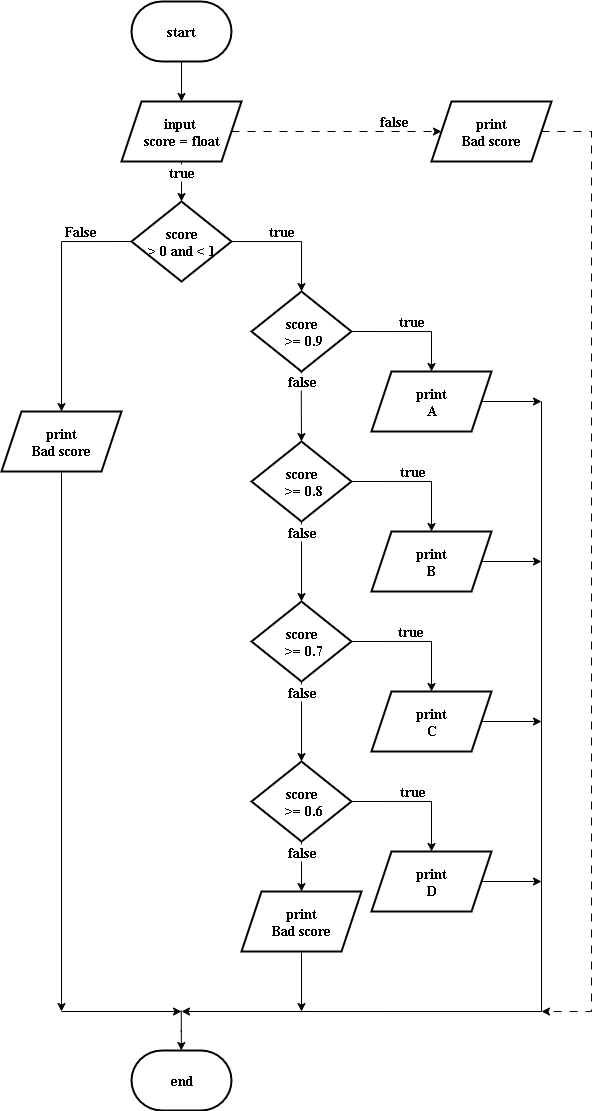

The diagram above was exported from draw.io. Its source (the exported page's mxGraphModel, read from the mxfile embedded in the PNG):
<mxGraphModel dx="690" dy="423" grid="1" gridSize="10" guides="1" tooltips="1" connect="1" arrows="1" fold="1" page="1" pageScale="1" pageWidth="827" pageHeight="1169" math="0" shadow="0">
  <root>
    <mxCell id="0" />
    <mxCell id="1" parent="0" />
    <mxCell id="TXNYGR1y_T4CXHny2CJs-1" value="" style="edgeStyle=orthogonalEdgeStyle;rounded=0;orthogonalLoop=1;jettySize=auto;html=1;fontFamily=Times New Roman;fontSize=14;fontStyle=1" edge="1" parent="1" source="TXNYGR1y_T4CXHny2CJs-2" target="TXNYGR1y_T4CXHny2CJs-7">
      <mxGeometry relative="1" as="geometry" />
    </mxCell>
    <mxCell id="TXNYGR1y_T4CXHny2CJs-2" value="start" style="strokeWidth=2;html=1;shape=mxgraph.flowchart.terminator;whiteSpace=wrap;fontFamily=Times New Roman;fontSize=14;fontStyle=1" vertex="1" parent="1">
      <mxGeometry x="350" y="60" width="100" height="60" as="geometry" />
    </mxCell>
    <mxCell id="TXNYGR1y_T4CXHny2CJs-3" value="" style="edgeStyle=orthogonalEdgeStyle;rounded=0;orthogonalLoop=1;jettySize=auto;html=1;fontFamily=Times New Roman;fontSize=14;fontStyle=1" edge="1" parent="1" source="TXNYGR1y_T4CXHny2CJs-7">
      <mxGeometry relative="1" as="geometry">
        <mxPoint x="400" y="260" as="targetPoint" />
      </mxGeometry>
    </mxCell>
    <mxCell id="TXNYGR1y_T4CXHny2CJs-4" value="true" style="edgeLabel;html=1;align=center;verticalAlign=middle;resizable=0;points=[];fontFamily=Times New Roman;fontSize=14;fontStyle=1" vertex="1" connectable="0" parent="TXNYGR1y_T4CXHny2CJs-3">
      <mxGeometry x="0.25" y="3" relative="1" as="geometry">
        <mxPoint x="-3" y="-15" as="offset" />
      </mxGeometry>
    </mxCell>
    <mxCell id="TXNYGR1y_T4CXHny2CJs-5" value="" style="edgeStyle=orthogonalEdgeStyle;rounded=0;orthogonalLoop=1;jettySize=auto;html=1;dashed=1;dashPattern=8 8;fontFamily=Times New Roman;fontSize=14;fontStyle=1;entryX=0;entryY=0.5;entryDx=0;entryDy=0;" edge="1" parent="1" source="TXNYGR1y_T4CXHny2CJs-7" target="TXNYGR1y_T4CXHny2CJs-30">
      <mxGeometry relative="1" as="geometry">
        <mxPoint x="650" y="190" as="targetPoint" />
      </mxGeometry>
    </mxCell>
    <mxCell id="TXNYGR1y_T4CXHny2CJs-6" value="false" style="edgeLabel;html=1;align=center;verticalAlign=middle;resizable=0;points=[];fontFamily=Times New Roman;fontSize=14;fontStyle=1" vertex="1" connectable="0" parent="TXNYGR1y_T4CXHny2CJs-5">
      <mxGeometry x="-0.72" y="-2" relative="1" as="geometry">
        <mxPoint x="132" y="-12" as="offset" />
      </mxGeometry>
    </mxCell>
    <mxCell id="TXNYGR1y_T4CXHny2CJs-7" value="input&amp;nbsp;&lt;div&gt;score = float&lt;/div&gt;" style="shape=parallelogram;perimeter=parallelogramPerimeter;whiteSpace=wrap;html=1;fixedSize=1;strokeWidth=2;fontFamily=Times New Roman;fontSize=14;fontStyle=1" vertex="1" parent="1">
      <mxGeometry x="340" y="160" width="120" height="60" as="geometry" />
    </mxCell>
    <mxCell id="TXNYGR1y_T4CXHny2CJs-15" value="" style="edgeStyle=orthogonalEdgeStyle;rounded=0;orthogonalLoop=1;jettySize=auto;html=1;exitX=0;exitY=0.5;exitDx=0;exitDy=0;fontFamily=Times New Roman;fontSize=14;fontStyle=1;entryX=0.5;entryY=0;entryDx=0;entryDy=0;" edge="1" parent="1" source="TXNYGR1y_T4CXHny2CJs-17" target="TXNYGR1y_T4CXHny2CJs-78">
      <mxGeometry relative="1" as="geometry">
        <mxPoint x="260" y="460" as="targetPoint" />
        <Array as="points">
          <mxPoint x="280" y="300" />
        </Array>
      </mxGeometry>
    </mxCell>
    <mxCell id="TXNYGR1y_T4CXHny2CJs-16" value="False" style="edgeLabel;html=1;align=center;verticalAlign=middle;resizable=0;points=[];fontFamily=Times New Roman;fontSize=14;fontStyle=1" vertex="1" connectable="0" parent="TXNYGR1y_T4CXHny2CJs-15">
      <mxGeometry x="-0.5855" y="-3" relative="1" as="geometry">
        <mxPoint x="-2" y="-7" as="offset" />
      </mxGeometry>
    </mxCell>
    <mxCell id="TXNYGR1y_T4CXHny2CJs-33" value="" style="edgeStyle=orthogonalEdgeStyle;rounded=0;orthogonalLoop=1;jettySize=auto;html=1;fontFamily=Times New Roman;fontSize=14;fontStyle=1" edge="1" parent="1" source="TXNYGR1y_T4CXHny2CJs-17" target="TXNYGR1y_T4CXHny2CJs-32">
      <mxGeometry relative="1" as="geometry" />
    </mxCell>
    <mxCell id="TXNYGR1y_T4CXHny2CJs-88" value="true" style="edgeLabel;html=1;align=center;verticalAlign=middle;resizable=0;points=[];fontFamily=Times New Roman;fontSize=14;fontStyle=1" vertex="1" connectable="0" parent="TXNYGR1y_T4CXHny2CJs-33">
      <mxGeometry x="-0.318" relative="1" as="geometry">
        <mxPoint x="9" y="-10" as="offset" />
      </mxGeometry>
    </mxCell>
    <mxCell id="TXNYGR1y_T4CXHny2CJs-17" value="score&lt;div&gt;&amp;gt; 0 and &amp;lt; 1&lt;/div&gt;" style="rhombus;whiteSpace=wrap;html=1;strokeWidth=2;fontFamily=Times New Roman;fontSize=14;fontStyle=1" vertex="1" parent="1">
      <mxGeometry x="350" y="260" width="100" height="80" as="geometry" />
    </mxCell>
    <mxCell id="TXNYGR1y_T4CXHny2CJs-27" value="end" style="strokeWidth=2;html=1;shape=mxgraph.flowchart.terminator;whiteSpace=wrap;fontFamily=Times New Roman;fontSize=14;fontStyle=1" vertex="1" parent="1">
      <mxGeometry x="350" y="1109" width="100" height="60" as="geometry" />
    </mxCell>
    <mxCell id="TXNYGR1y_T4CXHny2CJs-29" value="" style="edgeStyle=orthogonalEdgeStyle;rounded=0;orthogonalLoop=1;jettySize=auto;html=1;dashed=1;dashPattern=8 8;fontFamily=Times New Roman;fontSize=14;fontStyle=1" edge="1" parent="1">
      <mxGeometry relative="1" as="geometry">
        <mxPoint x="760" y="1070" as="targetPoint" />
        <mxPoint x="760" y="189.9999999999999" as="sourcePoint" />
        <Array as="points">
          <mxPoint x="810" y="190" />
          <mxPoint x="810" y="1070" />
        </Array>
      </mxGeometry>
    </mxCell>
    <mxCell id="TXNYGR1y_T4CXHny2CJs-30" value="print&lt;br&gt;Bad score" style="shape=parallelogram;perimeter=parallelogramPerimeter;whiteSpace=wrap;html=1;fixedSize=1;fontSize=14;fontFamily=Times New Roman;sketch=0;pointerEvents=1;resizable=0;strokeWidth=2;fontStyle=1;" vertex="1" parent="1">
      <mxGeometry x="650" y="160" width="120" height="60" as="geometry" />
    </mxCell>
    <mxCell id="TXNYGR1y_T4CXHny2CJs-32" value="score&lt;div&gt;&amp;nbsp;&amp;gt;= 0.9&lt;/div&gt;" style="rhombus;whiteSpace=wrap;html=1;fontSize=14;fontFamily=Times New Roman;strokeWidth=2;fontStyle=1;" vertex="1" parent="1">
      <mxGeometry x="470" y="350" width="100" height="80" as="geometry" />
    </mxCell>
    <mxCell id="TXNYGR1y_T4CXHny2CJs-60" value="" style="edgeStyle=orthogonalEdgeStyle;rounded=0;orthogonalLoop=1;jettySize=auto;html=1;fontFamily=Times New Roman;fontSize=14;fontStyle=1" edge="1" parent="1">
      <mxGeometry relative="1" as="geometry">
        <mxPoint x="760" y="780" as="sourcePoint" />
        <mxPoint x="400" y="1070" as="targetPoint" />
        <Array as="points">
          <mxPoint x="760" y="460" />
          <mxPoint x="760" y="1070" />
        </Array>
      </mxGeometry>
    </mxCell>
    <mxCell id="TXNYGR1y_T4CXHny2CJs-77" value="" style="edgeStyle=orthogonalEdgeStyle;rounded=0;orthogonalLoop=1;jettySize=auto;html=1;fontFamily=Times New Roman;fontSize=14;fontStyle=1" edge="1" parent="1" source="TXNYGR1y_T4CXHny2CJs-41">
      <mxGeometry relative="1" as="geometry">
        <mxPoint x="760" y="460" as="targetPoint" />
      </mxGeometry>
    </mxCell>
    <mxCell id="TXNYGR1y_T4CXHny2CJs-41" value="print&lt;br&gt;A" style="shape=parallelogram;perimeter=parallelogramPerimeter;whiteSpace=wrap;html=1;fixedSize=1;fontSize=14;fontFamily=Times New Roman;sketch=0;pointerEvents=1;resizable=0;strokeWidth=2;fontStyle=1;" vertex="1" parent="1">
      <mxGeometry x="590" y="430" width="120" height="60" as="geometry" />
    </mxCell>
    <mxCell id="TXNYGR1y_T4CXHny2CJs-49" value="" style="edgeStyle=orthogonalEdgeStyle;rounded=0;orthogonalLoop=1;jettySize=auto;html=1;entryX=0.5;entryY=0;entryDx=0;entryDy=0;fontFamily=Times New Roman;fontSize=14;fontStyle=1" edge="1" parent="1" source="TXNYGR1y_T4CXHny2CJs-42" target="TXNYGR1y_T4CXHny2CJs-44">
      <mxGeometry relative="1" as="geometry">
        <mxPoint x="520" y="670" as="targetPoint" />
      </mxGeometry>
    </mxCell>
    <mxCell id="TXNYGR1y_T4CXHny2CJs-91" value="false" style="edgeLabel;html=1;align=center;verticalAlign=middle;resizable=0;points=[];fontFamily=Times New Roman;fontSize=14;fontStyle=1" vertex="1" connectable="0" parent="TXNYGR1y_T4CXHny2CJs-49">
      <mxGeometry x="-0.2272" y="4" relative="1" as="geometry">
        <mxPoint x="-4" y="-21" as="offset" />
      </mxGeometry>
    </mxCell>
    <mxCell id="TXNYGR1y_T4CXHny2CJs-51" value="" style="edgeStyle=orthogonalEdgeStyle;rounded=0;orthogonalLoop=1;jettySize=auto;html=1;exitX=1;exitY=0.5;exitDx=0;exitDy=0;fontFamily=Times New Roman;fontSize=14;fontStyle=1" edge="1" parent="1" source="TXNYGR1y_T4CXHny2CJs-42">
      <mxGeometry relative="1" as="geometry">
        <mxPoint x="580" y="550" as="sourcePoint" />
        <mxPoint x="650" y="590" as="targetPoint" />
        <Array as="points">
          <mxPoint x="650" y="540" />
        </Array>
      </mxGeometry>
    </mxCell>
    <mxCell id="TXNYGR1y_T4CXHny2CJs-90" value="true" style="edgeLabel;html=1;align=center;verticalAlign=middle;resizable=0;points=[];fontFamily=Times New Roman;fontSize=14;fontStyle=1" vertex="1" connectable="0" parent="TXNYGR1y_T4CXHny2CJs-51">
      <mxGeometry x="-0.5587" y="-3" relative="1" as="geometry">
        <mxPoint x="32" y="-13" as="offset" />
      </mxGeometry>
    </mxCell>
    <mxCell id="TXNYGR1y_T4CXHny2CJs-42" value="score&lt;div&gt;&amp;nbsp;&amp;gt;= 0.8&lt;/div&gt;" style="rhombus;whiteSpace=wrap;html=1;fontSize=14;fontFamily=Times New Roman;strokeWidth=2;fontStyle=1;" vertex="1" parent="1">
      <mxGeometry x="470" y="500" width="100" height="80" as="geometry" />
    </mxCell>
    <mxCell id="TXNYGR1y_T4CXHny2CJs-62" value="" style="edgeStyle=orthogonalEdgeStyle;rounded=0;orthogonalLoop=1;jettySize=auto;html=1;fontFamily=Times New Roman;fontSize=14;fontStyle=1" edge="1" parent="1" source="TXNYGR1y_T4CXHny2CJs-43">
      <mxGeometry relative="1" as="geometry">
        <mxPoint x="760" y="620" as="targetPoint" />
      </mxGeometry>
    </mxCell>
    <mxCell id="TXNYGR1y_T4CXHny2CJs-43" value="print&lt;br&gt;B" style="shape=parallelogram;perimeter=parallelogramPerimeter;whiteSpace=wrap;html=1;fixedSize=1;fontSize=14;fontFamily=Times New Roman;sketch=0;pointerEvents=1;resizable=0;strokeWidth=2;fontStyle=1;" vertex="1" parent="1">
      <mxGeometry x="590" y="590" width="120" height="60" as="geometry" />
    </mxCell>
    <mxCell id="TXNYGR1y_T4CXHny2CJs-53" value="" style="edgeStyle=orthogonalEdgeStyle;rounded=0;orthogonalLoop=1;jettySize=auto;html=1;exitX=1;exitY=0.5;exitDx=0;exitDy=0;fontFamily=Times New Roman;fontSize=14;fontStyle=1" edge="1" parent="1" source="TXNYGR1y_T4CXHny2CJs-44">
      <mxGeometry relative="1" as="geometry">
        <mxPoint x="650" y="750" as="targetPoint" />
        <Array as="points">
          <mxPoint x="650" y="700" />
        </Array>
      </mxGeometry>
    </mxCell>
    <mxCell id="TXNYGR1y_T4CXHny2CJs-92" value="true" style="edgeLabel;html=1;align=center;verticalAlign=middle;resizable=0;points=[];fontFamily=Times New Roman;fontSize=14;fontStyle=1" vertex="1" connectable="0" parent="TXNYGR1y_T4CXHny2CJs-53">
      <mxGeometry x="-0.3789" y="1" relative="1" as="geometry">
        <mxPoint x="19" y="-9" as="offset" />
      </mxGeometry>
    </mxCell>
    <mxCell id="TXNYGR1y_T4CXHny2CJs-54" value="" style="edgeStyle=orthogonalEdgeStyle;rounded=0;orthogonalLoop=1;jettySize=auto;html=1;fontFamily=Times New Roman;fontSize=14;fontStyle=1" edge="1" parent="1" source="TXNYGR1y_T4CXHny2CJs-44" target="TXNYGR1y_T4CXHny2CJs-46">
      <mxGeometry relative="1" as="geometry" />
    </mxCell>
    <mxCell id="TXNYGR1y_T4CXHny2CJs-93" value="false" style="edgeLabel;html=1;align=center;verticalAlign=middle;resizable=0;points=[];fontFamily=Times New Roman;fontSize=14;fontStyle=1" vertex="1" connectable="0" parent="TXNYGR1y_T4CXHny2CJs-54">
      <mxGeometry x="-0.162" y="1" relative="1" as="geometry">
        <mxPoint x="-1" y="-23" as="offset" />
      </mxGeometry>
    </mxCell>
    <mxCell id="TXNYGR1y_T4CXHny2CJs-44" value="score&lt;div&gt;&amp;nbsp;&amp;gt;= 0.7&lt;/div&gt;" style="rhombus;whiteSpace=wrap;html=1;fontSize=14;fontFamily=Times New Roman;strokeWidth=2;fontStyle=1;" vertex="1" parent="1">
      <mxGeometry x="470" y="660" width="100" height="80" as="geometry" />
    </mxCell>
    <mxCell id="TXNYGR1y_T4CXHny2CJs-64" value="" style="edgeStyle=orthogonalEdgeStyle;rounded=0;orthogonalLoop=1;jettySize=auto;html=1;fontFamily=Times New Roman;fontSize=14;fontStyle=1" edge="1" parent="1" source="TXNYGR1y_T4CXHny2CJs-45">
      <mxGeometry relative="1" as="geometry">
        <mxPoint x="760" y="780" as="targetPoint" />
      </mxGeometry>
    </mxCell>
    <mxCell id="TXNYGR1y_T4CXHny2CJs-45" value="print&lt;br&gt;C" style="shape=parallelogram;perimeter=parallelogramPerimeter;whiteSpace=wrap;html=1;fixedSize=1;fontSize=14;fontFamily=Times New Roman;sketch=0;pointerEvents=1;resizable=0;strokeWidth=2;fontStyle=1;" vertex="1" parent="1">
      <mxGeometry x="590" y="750" width="120" height="60" as="geometry" />
    </mxCell>
    <mxCell id="TXNYGR1y_T4CXHny2CJs-56" value="" style="edgeStyle=orthogonalEdgeStyle;rounded=0;orthogonalLoop=1;jettySize=auto;html=1;exitX=1;exitY=0.5;exitDx=0;exitDy=0;fontFamily=Times New Roman;fontSize=14;fontStyle=1" edge="1" parent="1" source="TXNYGR1y_T4CXHny2CJs-46">
      <mxGeometry relative="1" as="geometry">
        <mxPoint x="650" y="910" as="targetPoint" />
        <Array as="points">
          <mxPoint x="650" y="860" />
        </Array>
      </mxGeometry>
    </mxCell>
    <mxCell id="TXNYGR1y_T4CXHny2CJs-94" value="true" style="edgeLabel;html=1;align=center;verticalAlign=middle;resizable=0;points=[];fontFamily=Times New Roman;fontSize=14;fontStyle=1" vertex="1" connectable="0" parent="TXNYGR1y_T4CXHny2CJs-56">
      <mxGeometry x="-0.3921" y="-1" relative="1" as="geometry">
        <mxPoint x="21" y="-11" as="offset" />
      </mxGeometry>
    </mxCell>
    <mxCell id="TXNYGR1y_T4CXHny2CJs-70" value="" style="edgeStyle=orthogonalEdgeStyle;rounded=0;orthogonalLoop=1;jettySize=auto;html=1;fontFamily=Times New Roman;fontSize=14;fontStyle=1" edge="1" parent="1" source="TXNYGR1y_T4CXHny2CJs-46" target="TXNYGR1y_T4CXHny2CJs-69">
      <mxGeometry relative="1" as="geometry" />
    </mxCell>
    <mxCell id="TXNYGR1y_T4CXHny2CJs-96" value="false" style="edgeLabel;html=1;align=center;verticalAlign=middle;resizable=0;points=[];fontFamily=Times New Roman;fontSize=14;fontStyle=1" vertex="1" connectable="0" parent="TXNYGR1y_T4CXHny2CJs-70">
      <mxGeometry x="-0.2157" y="-1" relative="1" as="geometry">
        <mxPoint x="1" y="-9" as="offset" />
      </mxGeometry>
    </mxCell>
    <mxCell id="TXNYGR1y_T4CXHny2CJs-46" value="score&lt;div&gt;&amp;nbsp;&amp;gt;= 0.6&lt;/div&gt;" style="rhombus;whiteSpace=wrap;html=1;fontSize=14;fontFamily=Times New Roman;strokeWidth=2;fontStyle=1;" vertex="1" parent="1">
      <mxGeometry x="470" y="820" width="100" height="80" as="geometry" />
    </mxCell>
    <mxCell id="TXNYGR1y_T4CXHny2CJs-68" value="" style="edgeStyle=orthogonalEdgeStyle;rounded=0;orthogonalLoop=1;jettySize=auto;html=1;fontFamily=Times New Roman;fontSize=14;fontStyle=1" edge="1" parent="1" source="TXNYGR1y_T4CXHny2CJs-47">
      <mxGeometry relative="1" as="geometry">
        <mxPoint x="760" y="940" as="targetPoint" />
      </mxGeometry>
    </mxCell>
    <mxCell id="TXNYGR1y_T4CXHny2CJs-47" value="print&lt;br&gt;D" style="shape=parallelogram;perimeter=parallelogramPerimeter;whiteSpace=wrap;html=1;fixedSize=1;fontSize=14;fontFamily=Times New Roman;sketch=0;pointerEvents=1;resizable=0;strokeWidth=2;fontStyle=1;" vertex="1" parent="1">
      <mxGeometry x="590" y="910" width="120" height="60" as="geometry" />
    </mxCell>
    <mxCell id="TXNYGR1y_T4CXHny2CJs-57" value="" style="edgeStyle=orthogonalEdgeStyle;rounded=0;orthogonalLoop=1;jettySize=auto;html=1;exitX=1;exitY=0.5;exitDx=0;exitDy=0;fontFamily=Times New Roman;fontSize=14;fontStyle=1" edge="1" parent="1">
      <mxGeometry relative="1" as="geometry">
        <mxPoint x="570" y="390" as="sourcePoint" />
        <mxPoint x="650" y="430" as="targetPoint" />
        <Array as="points">
          <mxPoint x="650" y="390" />
        </Array>
      </mxGeometry>
    </mxCell>
    <mxCell id="TXNYGR1y_T4CXHny2CJs-85" value="true" style="edgeLabel;html=1;align=center;verticalAlign=middle;resizable=0;points=[];fontFamily=Times New Roman;fontSize=14;fontStyle=1" vertex="1" connectable="0" parent="TXNYGR1y_T4CXHny2CJs-57">
      <mxGeometry x="-0.5389" y="1" relative="1" as="geometry">
        <mxPoint x="32" y="-9" as="offset" />
      </mxGeometry>
    </mxCell>
    <mxCell id="TXNYGR1y_T4CXHny2CJs-58" value="" style="edgeStyle=orthogonalEdgeStyle;rounded=0;orthogonalLoop=1;jettySize=auto;html=1;fontFamily=Times New Roman;fontSize=14;fontStyle=1" edge="1" parent="1">
      <mxGeometry relative="1" as="geometry">
        <mxPoint x="519.76" y="430" as="sourcePoint" />
        <mxPoint x="520" y="500" as="targetPoint" />
      </mxGeometry>
    </mxCell>
    <mxCell id="TXNYGR1y_T4CXHny2CJs-86" value="false" style="edgeLabel;html=1;align=center;verticalAlign=middle;resizable=0;points=[];fontFamily=Times New Roman;fontSize=14;fontStyle=1" vertex="1" connectable="0" parent="TXNYGR1y_T4CXHny2CJs-58">
      <mxGeometry x="-0.5441" y="1" relative="1" as="geometry">
        <mxPoint x="-1" y="-6" as="offset" />
      </mxGeometry>
    </mxCell>
    <mxCell id="TXNYGR1y_T4CXHny2CJs-74" value="" style="edgeStyle=orthogonalEdgeStyle;rounded=0;orthogonalLoop=1;jettySize=auto;html=1;fontFamily=Times New Roman;fontSize=14;fontStyle=1" edge="1" parent="1" source="TXNYGR1y_T4CXHny2CJs-69">
      <mxGeometry relative="1" as="geometry">
        <mxPoint x="519.9999999999998" y="1070" as="targetPoint" />
      </mxGeometry>
    </mxCell>
    <mxCell id="TXNYGR1y_T4CXHny2CJs-69" value="print&lt;br&gt;Bad score" style="shape=parallelogram;perimeter=parallelogramPerimeter;whiteSpace=wrap;html=1;fixedSize=1;fontSize=14;fontFamily=Times New Roman;sketch=0;pointerEvents=1;resizable=0;strokeWidth=2;fontStyle=1;" vertex="1" parent="1">
      <mxGeometry x="460" y="950" width="120" height="60" as="geometry" />
    </mxCell>
    <mxCell id="TXNYGR1y_T4CXHny2CJs-80" value="" style="edgeStyle=orthogonalEdgeStyle;rounded=0;orthogonalLoop=1;jettySize=auto;html=1;fontFamily=Times New Roman;fontSize=14;fontStyle=1" edge="1" parent="1" source="TXNYGR1y_T4CXHny2CJs-78">
      <mxGeometry relative="1" as="geometry">
        <mxPoint x="280" y="1070" as="targetPoint" />
        <Array as="points">
          <mxPoint x="280" y="1060" />
          <mxPoint x="280" y="1060" />
        </Array>
      </mxGeometry>
    </mxCell>
    <mxCell id="TXNYGR1y_T4CXHny2CJs-78" value="print&lt;br&gt;Bad score" style="shape=parallelogram;perimeter=parallelogramPerimeter;whiteSpace=wrap;html=1;fixedSize=1;fontSize=14;fontFamily=Times New Roman;sketch=0;pointerEvents=1;resizable=0;strokeWidth=2;fontStyle=1;" vertex="1" parent="1">
      <mxGeometry x="220" y="470" width="120" height="60" as="geometry" />
    </mxCell>
    <mxCell id="TXNYGR1y_T4CXHny2CJs-81" style="edgeStyle=orthogonalEdgeStyle;rounded=0;orthogonalLoop=1;jettySize=auto;html=1;fontFamily=Times New Roman;fontSize=14;fontStyle=1" edge="1" parent="1">
      <mxGeometry relative="1" as="geometry">
        <mxPoint x="400" y="1070" as="targetPoint" />
        <mxPoint x="280" y="1070" as="sourcePoint" />
      </mxGeometry>
    </mxCell>
    <mxCell id="TXNYGR1y_T4CXHny2CJs-84" value="" style="edgeStyle=orthogonalEdgeStyle;rounded=0;orthogonalLoop=1;jettySize=auto;html=1;fontFamily=Times New Roman;fontSize=14;fontStyle=1" edge="1" parent="1">
      <mxGeometry relative="1" as="geometry">
        <mxPoint x="399.78" y="1069" as="sourcePoint" />
        <mxPoint x="399.78" y="1109" as="targetPoint" />
      </mxGeometry>
    </mxCell>
  </root>
</mxGraphModel>